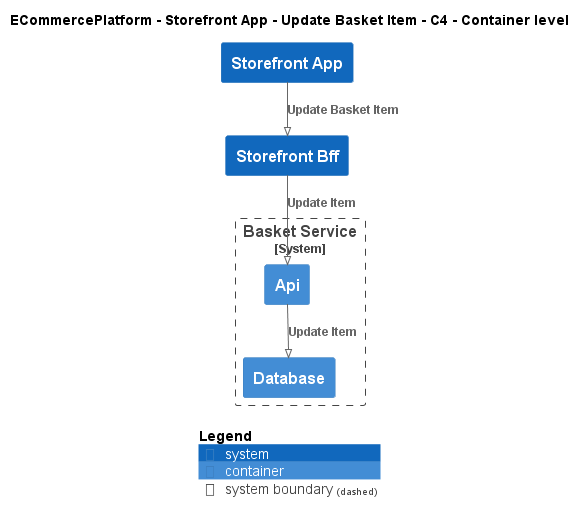

The diagram above was rendered by PlantUML. Its source (embedded in the PNG):
@startuml
!pragma layout smetana
!include ..\..\..\..\..\.c4s\C4_Container.puml

AddElementTag("c4interflow:lifecycle:new", $bgColor=green, $fontColor=#ffffff, $borderColor=green, $shadowing="False")
AddElementTag("c4interflow:lifecycle:changed", $bgColor=orange, $fontColor=#ffffff, $borderColor=orange, $shadowing="False")
AddElementTag("c4interflow:lifecycle:removed", $bgColor=red, $fontColor=#ffffff, $borderColor=red, $shadowing="False")

AddRelTag("c4interflow:lifecycle:new", $textColor=green, $lineColor=green)
AddRelTag("c4interflow:lifecycle:changed", $textColor=orange, $lineColor=orange)
AddRelTag("c4interflow:lifecycle:removed", $textColor=red, $lineColor=red)

SHOW_PERSON_PORTRAIT()
LAYOUT_TOP_DOWN()

skinparam linetype polyline

title ECommercePlatform - Storefront App - Update Basket Item - C4 - Container level

System(ECommercePlatform.SoftwareSystems.StorefrontApp, "Storefront App", "")
System(ECommercePlatform.SoftwareSystems.StorefrontBff, "Storefront Bff", "")

System_Boundary(ECommercePlatform.SoftwareSystems.BasketService, "Basket Service") {
    Container(ECommercePlatform.SoftwareSystems.BasketService.Containers.Api, "Api", "", "")
    Container(ECommercePlatform.SoftwareSystems.BasketService.Containers.Database, "Database", "", "")
}

Rel(ECommercePlatform.SoftwareSystems.StorefrontApp, ECommercePlatform.SoftwareSystems.StorefrontBff, "Update Basket Item")
Rel(ECommercePlatform.SoftwareSystems.StorefrontBff, ECommercePlatform.SoftwareSystems.BasketService.Containers.Api, "Update Item")
Rel(ECommercePlatform.SoftwareSystems.BasketService.Containers.Api, ECommercePlatform.SoftwareSystems.BasketService.Containers.Database, "Update Item")


SHOW_LEGEND()
@enduml